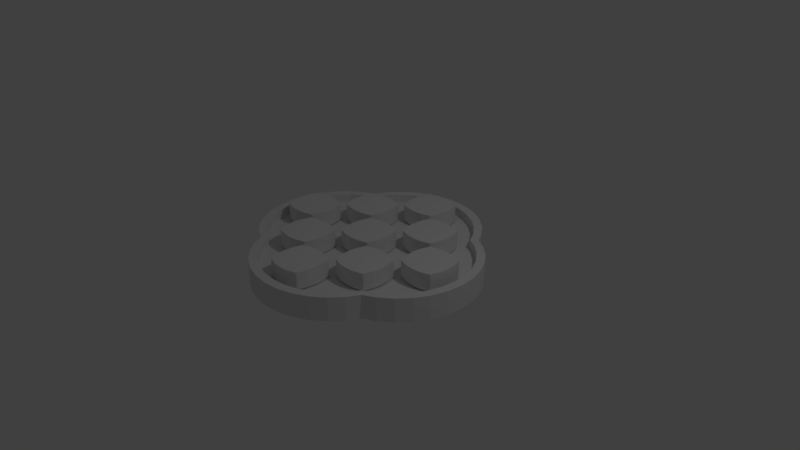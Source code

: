 # Source: Board.blend  (saved by Blender 2.79.0; exported with 4.5.12 LTS)
import bpy
from mathutils import Matrix  # noqa: F401  (used for matrix-valued properties, if any)

bpy.ops.wm.read_factory_settings(use_empty=True)
scene = bpy.context.scene
scene.name = 'Scene'

# ---- collections
col_collection_1 = bpy.data.collections.new('Collection 1'); scene.collection.children.link(col_collection_1)

# ---- world
world_world = bpy.data.worlds.new('World'); scene.world = world_world
world_world.color = (0.05088, 0.05088, 0.05088)
world_world.use_sun_shadow = False
world_world.sun_shadow_jitter_overblur = 0.0
world_world.cycles.sampling_method = 'MANUAL'

# ---- cameras
cam_camera = bpy.data.cameras.new('Camera')
cam_camera.clip_end = 100.0
cam_camera.lens = 35.0
cam_camera.sensor_width = 32.0
cam_camera.sensor_height = 18.0
cam_camera.ortho_scale = 7.314
cam_camera.dof.focus_distance = 0.0
cam_camera.dof.aperture_fstop = 128.0

# ---- lights
light_lamp = bpy.data.lights.new('Lamp', 'POINT')
light_lamp.transmission_factor = 0.0
light_lamp.cutoff_distance = 30.0
light_lamp.energy = 100.0
light_lamp.shadow_buffer_clip_start = 1.001
light_lamp.shadow_soft_size = 0.1
light_lamp.shadow_maximum_resolution = 0.006
light_lamp.use_absolute_resolution = True

# ---- meshes
me_cylinder_014 = bpy.data.meshes.new('Cylinder.014')
me_cylinder_014.from_pydata([(0.3827, -0.4239, -0.9711), (0.3827, -0.4239, 0.9711), (0.1951, -0.4808, -0.9711), (0.1951, -0.4808, 0.9711), (-3.427e-07, -0.5, -0.9711), (-3.427e-07, -0.5, 0.9711), (-0.1951, -0.4808, -0.9711), (-0.1951, -0.4808, 0.9711), (-0.3827, -0.4239, -0.9711), (-0.3827, -0.4239, 0.9711), (0.3827, 0.4239, -0.9711), (0.1951, 0.4808, -0.9711), (-0.3827, 0.4239, -0.9711), (-7.644e-08, 0.5, -0.9711), (-0.3827, 0.4239, 0.9711), (2.216e-07, 0.5, 0.9711), (-0.1951, 0.4808, 0.9711), (0.3827, 0.4239, 0.9711), (0.1951, 0.4808, 0.9711), (-0.1951, 0.4808, -0.9711), (0.4808, -0.1951, 0.9711), (0.4808, -0.1951, -0.9711), (0.4095, -0.4095, 0.9711), (0.4239, -0.3827, 0.9711), (0.4239, -0.3827, -0.9711), (0.4095, -0.4095, -0.9711), (-0.4808, -0.1951, 0.9711), (-0.4808, -0.1951, -0.9711), (-0.5, 4.837e-07, 0.9711), (-0.5, 4.837e-07, -0.9711), (-0.4808, 0.1951, 0.9711), (-0.4808, 0.1951, -0.9711), (-0.4239, -0.3827, 0.9711), (-0.4239, -0.3827, -0.9711), (0.5, -3.533e-07, 0.9711), (0.5, -7.4e-08, -0.9711), (-0.4095, 0.4095, 0.9711), (-0.4095, -0.4095, 0.9711), (-0.4095, -0.4095, -0.9711), (-0.4239, 0.3827, 0.9711), (-0.4239, 0.3827, -0.9711), (-0.4095, 0.4095, -0.9711), (0.4239, 0.3827, 0.9711), (0.4239, 0.3827, -0.9711), (0.4808, 0.1951, 0.9711), (0.4808, 0.1951, -0.971), (0.4095, 0.4095, -0.9711), (0.4095, 0.4095, 0.9711)], [], [(0, 1, 3, 2), (2, 3, 5, 4), (4, 5, 7, 6), (6, 7, 9, 8), (8, 9, 37, 38), (19, 12, 14, 16), (11, 13, 15, 18), (13, 19, 16, 15), (10, 11, 18, 17), (12, 41, 36, 14), (40, 31, 30, 39), (33, 38, 37, 32), (31, 29, 28, 30), (39, 36, 41, 40), (27, 33, 32, 26), (25, 22, 1, 0), (43, 46, 47, 42), (23, 22, 25, 24), (45, 43, 42, 44), (24, 21, 20, 23), (22, 23, 20, 34, 44, 42, 47, 17, 18, 15, 16, 14, 36, 39, 30, 28, 26, 32, 37, 9, 7, 5, 3, 1), (38, 33, 27, 29, 31, 40, 41, 12, 19, 13, 11, 10, 46, 43, 45, 35, 21, 24, 25, 0, 2, 4, 6, 8), (21, 35, 34, 20), (35, 45, 44, 34), (47, 46, 10, 17), (29, 27, 26, 28)])
me_cylinder_014.use_remesh_preserve_volume = False
me_cylinder_014.use_remesh_preserve_attributes = False
me_cylinder_014.use_mirror_vertex_groups = False
me_cylinder_014.update()
me_cylinder_013 = bpy.data.meshes.new('Cylinder.013')
me_cylinder_013.from_pydata([(0.3827, -0.4239, -0.9711), (0.3827, -0.4239, 0.9711), (0.1951, -0.4808, -0.9711), (0.1951, -0.4808, 0.9711), (-3.427e-07, -0.5, -0.9711), (-3.427e-07, -0.5, 0.9711), (-0.1951, -0.4808, -0.9711), (-0.1951, -0.4808, 0.9711), (-0.3827, -0.4239, -0.9711), (-0.3827, -0.4239, 0.9711), (0.3827, 0.4239, -0.9711), (0.1951, 0.4808, -0.9711), (-0.3827, 0.4239, -0.9711), (-7.644e-08, 0.5, -0.9711), (-0.3827, 0.4239, 0.9711), (2.216e-07, 0.5, 0.9711), (-0.1951, 0.4808, 0.9711), (0.3827, 0.4239, 0.9711), (0.1951, 0.4808, 0.9711), (-0.1951, 0.4808, -0.9711), (0.4808, -0.1951, 0.9711), (0.4808, -0.1951, -0.9711), (0.4095, -0.4095, 0.9711), (0.4239, -0.3827, 0.9711), (0.4239, -0.3827, -0.9711), (0.4095, -0.4095, -0.9711), (-0.4808, -0.1951, 0.9711), (-0.4808, -0.1951, -0.9711), (-0.5, 4.837e-07, 0.9711), (-0.5, 4.837e-07, -0.9711), (-0.4808, 0.1951, 0.9711), (-0.4808, 0.1951, -0.9711), (-0.4239, -0.3827, 0.9711), (-0.4239, -0.3827, -0.9711), (0.5, -3.533e-07, 0.9711), (0.5, -7.4e-08, -0.9711), (-0.4095, 0.4095, 0.9711), (-0.4095, -0.4095, 0.9711), (-0.4095, -0.4095, -0.9711), (-0.4239, 0.3827, 0.9711), (-0.4239, 0.3827, -0.9711), (-0.4095, 0.4095, -0.9711), (0.4239, 0.3827, 0.9711), (0.4239, 0.3827, -0.9711), (0.4808, 0.1951, 0.9711), (0.4808, 0.1951, -0.971), (0.4095, 0.4095, -0.9711), (0.4095, 0.4095, 0.9711)], [], [(0, 1, 3, 2), (2, 3, 5, 4), (4, 5, 7, 6), (6, 7, 9, 8), (8, 9, 37, 38), (19, 12, 14, 16), (11, 13, 15, 18), (13, 19, 16, 15), (10, 11, 18, 17), (12, 41, 36, 14), (40, 31, 30, 39), (33, 38, 37, 32), (31, 29, 28, 30), (39, 36, 41, 40), (27, 33, 32, 26), (25, 22, 1, 0), (43, 46, 47, 42), (23, 22, 25, 24), (45, 43, 42, 44), (24, 21, 20, 23), (22, 23, 20, 34, 44, 42, 47, 17, 18, 15, 16, 14, 36, 39, 30, 28, 26, 32, 37, 9, 7, 5, 3, 1), (38, 33, 27, 29, 31, 40, 41, 12, 19, 13, 11, 10, 46, 43, 45, 35, 21, 24, 25, 0, 2, 4, 6, 8), (21, 35, 34, 20), (35, 45, 44, 34), (47, 46, 10, 17), (29, 27, 26, 28)])
me_cylinder_013.use_remesh_preserve_volume = False
me_cylinder_013.use_remesh_preserve_attributes = False
me_cylinder_013.use_mirror_vertex_groups = False
me_cylinder_013.update()
me_cylinder_012 = bpy.data.meshes.new('Cylinder.012')
me_cylinder_012.from_pydata([(0.3827, -0.4239, -0.9711), (0.3827, -0.4239, 0.9711), (0.1951, -0.4808, -0.9711), (0.1951, -0.4808, 0.9711), (-3.427e-07, -0.5, -0.9711), (-3.427e-07, -0.5, 0.9711), (-0.1951, -0.4808, -0.9711), (-0.1951, -0.4808, 0.9711), (-0.3827, -0.4239, -0.9711), (-0.3827, -0.4239, 0.9711), (0.3827, 0.4239, -0.9711), (0.1951, 0.4808, -0.9711), (-0.3827, 0.4239, -0.9711), (-7.644e-08, 0.5, -0.9711), (-0.3827, 0.4239, 0.9711), (2.216e-07, 0.5, 0.9711), (-0.1951, 0.4808, 0.9711), (0.3827, 0.4239, 0.9711), (0.1951, 0.4808, 0.9711), (-0.1951, 0.4808, -0.9711), (0.4808, -0.1951, 0.9711), (0.4808, -0.1951, -0.9711), (0.4095, -0.4095, 0.9711), (0.4239, -0.3827, 0.9711), (0.4239, -0.3827, -0.9711), (0.4095, -0.4095, -0.9711), (-0.4808, -0.1951, 0.9711), (-0.4808, -0.1951, -0.9711), (-0.5, 4.837e-07, 0.9711), (-0.5, 4.837e-07, -0.9711), (-0.4808, 0.1951, 0.9711), (-0.4808, 0.1951, -0.9711), (-0.4239, -0.3827, 0.9711), (-0.4239, -0.3827, -0.9711), (0.5, -3.533e-07, 0.9711), (0.5, -7.4e-08, -0.9711), (-0.4095, 0.4095, 0.9711), (-0.4095, -0.4095, 0.9711), (-0.4095, -0.4095, -0.9711), (-0.4239, 0.3827, 0.9711), (-0.4239, 0.3827, -0.9711), (-0.4095, 0.4095, -0.9711), (0.4239, 0.3827, 0.9711), (0.4239, 0.3827, -0.9711), (0.4808, 0.1951, 0.9711), (0.4808, 0.1951, -0.971), (0.4095, 0.4095, -0.9711), (0.4095, 0.4095, 0.9711)], [], [(0, 1, 3, 2), (2, 3, 5, 4), (4, 5, 7, 6), (6, 7, 9, 8), (8, 9, 37, 38), (19, 12, 14, 16), (11, 13, 15, 18), (13, 19, 16, 15), (10, 11, 18, 17), (12, 41, 36, 14), (40, 31, 30, 39), (33, 38, 37, 32), (31, 29, 28, 30), (39, 36, 41, 40), (27, 33, 32, 26), (25, 22, 1, 0), (43, 46, 47, 42), (23, 22, 25, 24), (45, 43, 42, 44), (24, 21, 20, 23), (22, 23, 20, 34, 44, 42, 47, 17, 18, 15, 16, 14, 36, 39, 30, 28, 26, 32, 37, 9, 7, 5, 3, 1), (38, 33, 27, 29, 31, 40, 41, 12, 19, 13, 11, 10, 46, 43, 45, 35, 21, 24, 25, 0, 2, 4, 6, 8), (21, 35, 34, 20), (35, 45, 44, 34), (47, 46, 10, 17), (29, 27, 26, 28)])
me_cylinder_012.use_remesh_preserve_volume = False
me_cylinder_012.use_remesh_preserve_attributes = False
me_cylinder_012.use_mirror_vertex_groups = False
me_cylinder_012.update()
me_cylinder_011 = bpy.data.meshes.new('Cylinder.011')
me_cylinder_011.from_pydata([(0.3827, -0.4239, -0.9711), (0.3827, -0.4239, 0.9711), (0.1951, -0.4808, -0.9711), (0.1951, -0.4808, 0.9711), (-3.427e-07, -0.5, -0.9711), (-3.427e-07, -0.5, 0.9711), (-0.1951, -0.4808, -0.9711), (-0.1951, -0.4808, 0.9711), (-0.3827, -0.4239, -0.9711), (-0.3827, -0.4239, 0.9711), (0.3827, 0.4239, -0.9711), (0.1951, 0.4808, -0.9711), (-0.3827, 0.4239, -0.9711), (-7.644e-08, 0.5, -0.9711), (-0.3827, 0.4239, 0.9711), (2.216e-07, 0.5, 0.9711), (-0.1951, 0.4808, 0.9711), (0.3827, 0.4239, 0.9711), (0.1951, 0.4808, 0.9711), (-0.1951, 0.4808, -0.9711), (0.4808, -0.1951, 0.9711), (0.4808, -0.1951, -0.9711), (0.4095, -0.4095, 0.9711), (0.4239, -0.3827, 0.9711), (0.4239, -0.3827, -0.9711), (0.4095, -0.4095, -0.9711), (-0.4808, -0.1951, 0.9711), (-0.4808, -0.1951, -0.9711), (-0.5, 4.837e-07, 0.9711), (-0.5, 4.837e-07, -0.9711), (-0.4808, 0.1951, 0.9711), (-0.4808, 0.1951, -0.9711), (-0.4239, -0.3827, 0.9711), (-0.4239, -0.3827, -0.9711), (0.5, -3.533e-07, 0.9711), (0.5, -7.4e-08, -0.9711), (-0.4095, 0.4095, 0.9711), (-0.4095, -0.4095, 0.9711), (-0.4095, -0.4095, -0.9711), (-0.4239, 0.3827, 0.9711), (-0.4239, 0.3827, -0.9711), (-0.4095, 0.4095, -0.9711), (0.4239, 0.3827, 0.9711), (0.4239, 0.3827, -0.9711), (0.4808, 0.1951, 0.9711), (0.4808, 0.1951, -0.971), (0.4095, 0.4095, -0.9711), (0.4095, 0.4095, 0.9711)], [], [(0, 1, 3, 2), (2, 3, 5, 4), (4, 5, 7, 6), (6, 7, 9, 8), (8, 9, 37, 38), (19, 12, 14, 16), (11, 13, 15, 18), (13, 19, 16, 15), (10, 11, 18, 17), (12, 41, 36, 14), (40, 31, 30, 39), (33, 38, 37, 32), (31, 29, 28, 30), (39, 36, 41, 40), (27, 33, 32, 26), (25, 22, 1, 0), (43, 46, 47, 42), (23, 22, 25, 24), (45, 43, 42, 44), (24, 21, 20, 23), (22, 23, 20, 34, 44, 42, 47, 17, 18, 15, 16, 14, 36, 39, 30, 28, 26, 32, 37, 9, 7, 5, 3, 1), (38, 33, 27, 29, 31, 40, 41, 12, 19, 13, 11, 10, 46, 43, 45, 35, 21, 24, 25, 0, 2, 4, 6, 8), (21, 35, 34, 20), (35, 45, 44, 34), (47, 46, 10, 17), (29, 27, 26, 28)])
me_cylinder_011.use_remesh_preserve_volume = False
me_cylinder_011.use_remesh_preserve_attributes = False
me_cylinder_011.use_mirror_vertex_groups = False
me_cylinder_011.update()
me_cylinder_010 = bpy.data.meshes.new('Cylinder.010')
me_cylinder_010.from_pydata([(0.3827, -0.4239, -0.9711), (0.3827, -0.4239, 0.9711), (0.1951, -0.4808, -0.9711), (0.1951, -0.4808, 0.9711), (-3.427e-07, -0.5, -0.9711), (-3.427e-07, -0.5, 0.9711), (-0.1951, -0.4808, -0.9711), (-0.1951, -0.4808, 0.9711), (-0.3827, -0.4239, -0.9711), (-0.3827, -0.4239, 0.9711), (0.3827, 0.4239, -0.9711), (0.1951, 0.4808, -0.9711), (-0.3827, 0.4239, -0.9711), (-7.644e-08, 0.5, -0.9711), (-0.3827, 0.4239, 0.9711), (2.216e-07, 0.5, 0.9711), (-0.1951, 0.4808, 0.9711), (0.3827, 0.4239, 0.9711), (0.1951, 0.4808, 0.9711), (-0.1951, 0.4808, -0.9711), (0.4808, -0.1951, 0.9711), (0.4808, -0.1951, -0.9711), (0.4095, -0.4095, 0.9711), (0.4239, -0.3827, 0.9711), (0.4239, -0.3827, -0.9711), (0.4095, -0.4095, -0.9711), (-0.4808, -0.1951, 0.9711), (-0.4808, -0.1951, -0.9711), (-0.5, 4.837e-07, 0.9711), (-0.5, 4.837e-07, -0.9711), (-0.4808, 0.1951, 0.9711), (-0.4808, 0.1951, -0.9711), (-0.4239, -0.3827, 0.9711), (-0.4239, -0.3827, -0.9711), (0.5, -3.533e-07, 0.9711), (0.5, -7.4e-08, -0.9711), (-0.4095, 0.4095, 0.9711), (-0.4095, -0.4095, 0.9711), (-0.4095, -0.4095, -0.9711), (-0.4239, 0.3827, 0.9711), (-0.4239, 0.3827, -0.9711), (-0.4095, 0.4095, -0.9711), (0.4239, 0.3827, 0.9711), (0.4239, 0.3827, -0.9711), (0.4808, 0.1951, 0.9711), (0.4808, 0.1951, -0.971), (0.4095, 0.4095, -0.9711), (0.4095, 0.4095, 0.9711)], [], [(0, 1, 3, 2), (2, 3, 5, 4), (4, 5, 7, 6), (6, 7, 9, 8), (8, 9, 37, 38), (19, 12, 14, 16), (11, 13, 15, 18), (13, 19, 16, 15), (10, 11, 18, 17), (12, 41, 36, 14), (40, 31, 30, 39), (33, 38, 37, 32), (31, 29, 28, 30), (39, 36, 41, 40), (27, 33, 32, 26), (25, 22, 1, 0), (43, 46, 47, 42), (23, 22, 25, 24), (45, 43, 42, 44), (24, 21, 20, 23), (22, 23, 20, 34, 44, 42, 47, 17, 18, 15, 16, 14, 36, 39, 30, 28, 26, 32, 37, 9, 7, 5, 3, 1), (38, 33, 27, 29, 31, 40, 41, 12, 19, 13, 11, 10, 46, 43, 45, 35, 21, 24, 25, 0, 2, 4, 6, 8), (21, 35, 34, 20), (35, 45, 44, 34), (47, 46, 10, 17), (29, 27, 26, 28)])
me_cylinder_010.use_remesh_preserve_volume = False
me_cylinder_010.use_remesh_preserve_attributes = False
me_cylinder_010.use_mirror_vertex_groups = False
me_cylinder_010.update()
me_cylinder_009 = bpy.data.meshes.new('Cylinder.009')
me_cylinder_009.from_pydata([(0.3827, -0.4239, -0.9711), (0.3827, -0.4239, 0.9711), (0.1951, -0.4808, -0.9711), (0.1951, -0.4808, 0.9711), (-3.427e-07, -0.5, -0.9711), (-3.427e-07, -0.5, 0.9711), (-0.1951, -0.4808, -0.9711), (-0.1951, -0.4808, 0.9711), (-0.3827, -0.4239, -0.9711), (-0.3827, -0.4239, 0.9711), (0.3827, 0.4239, -0.9711), (0.1951, 0.4808, -0.9711), (-0.3827, 0.4239, -0.9711), (-7.644e-08, 0.5, -0.9711), (-0.3827, 0.4239, 0.9711), (2.216e-07, 0.5, 0.9711), (-0.1951, 0.4808, 0.9711), (0.3827, 0.4239, 0.9711), (0.1951, 0.4808, 0.9711), (-0.1951, 0.4808, -0.9711), (0.4808, -0.1951, 0.9711), (0.4808, -0.1951, -0.9711), (0.4095, -0.4095, 0.9711), (0.4239, -0.3827, 0.9711), (0.4239, -0.3827, -0.9711), (0.4095, -0.4095, -0.9711), (-0.4808, -0.1951, 0.9711), (-0.4808, -0.1951, -0.9711), (-0.5, 4.837e-07, 0.9711), (-0.5, 4.837e-07, -0.9711), (-0.4808, 0.1951, 0.9711), (-0.4808, 0.1951, -0.9711), (-0.4239, -0.3827, 0.9711), (-0.4239, -0.3827, -0.9711), (0.5, -3.533e-07, 0.9711), (0.5, -7.4e-08, -0.9711), (-0.4095, 0.4095, 0.9711), (-0.4095, -0.4095, 0.9711), (-0.4095, -0.4095, -0.9711), (-0.4239, 0.3827, 0.9711), (-0.4239, 0.3827, -0.9711), (-0.4095, 0.4095, -0.9711), (0.4239, 0.3827, 0.9711), (0.4239, 0.3827, -0.9711), (0.4808, 0.1951, 0.9711), (0.4808, 0.1951, -0.971), (0.4095, 0.4095, -0.9711), (0.4095, 0.4095, 0.9711)], [], [(0, 1, 3, 2), (2, 3, 5, 4), (4, 5, 7, 6), (6, 7, 9, 8), (8, 9, 37, 38), (19, 12, 14, 16), (11, 13, 15, 18), (13, 19, 16, 15), (10, 11, 18, 17), (12, 41, 36, 14), (40, 31, 30, 39), (33, 38, 37, 32), (31, 29, 28, 30), (39, 36, 41, 40), (27, 33, 32, 26), (25, 22, 1, 0), (43, 46, 47, 42), (23, 22, 25, 24), (45, 43, 42, 44), (24, 21, 20, 23), (22, 23, 20, 34, 44, 42, 47, 17, 18, 15, 16, 14, 36, 39, 30, 28, 26, 32, 37, 9, 7, 5, 3, 1), (38, 33, 27, 29, 31, 40, 41, 12, 19, 13, 11, 10, 46, 43, 45, 35, 21, 24, 25, 0, 2, 4, 6, 8), (21, 35, 34, 20), (35, 45, 44, 34), (47, 46, 10, 17), (29, 27, 26, 28)])
me_cylinder_009.use_remesh_preserve_volume = False
me_cylinder_009.use_remesh_preserve_attributes = False
me_cylinder_009.use_mirror_vertex_groups = False
me_cylinder_009.update()
me_cylinder_008 = bpy.data.meshes.new('Cylinder.008')
me_cylinder_008.from_pydata([(0.3827, -0.4239, -0.9711), (0.3827, -0.4239, 0.9711), (0.1951, -0.4808, -0.9711), (0.1951, -0.4808, 0.9711), (-3.427e-07, -0.5, -0.9711), (-3.427e-07, -0.5, 0.9711), (-0.1951, -0.4808, -0.9711), (-0.1951, -0.4808, 0.9711), (-0.3827, -0.4239, -0.9711), (-0.3827, -0.4239, 0.9711), (0.3827, 0.4239, -0.9711), (0.1951, 0.4808, -0.9711), (-0.3827, 0.4239, -0.9711), (-7.644e-08, 0.5, -0.9711), (-0.3827, 0.4239, 0.9711), (2.216e-07, 0.5, 0.9711), (-0.1951, 0.4808, 0.9711), (0.3827, 0.4239, 0.9711), (0.1951, 0.4808, 0.9711), (-0.1951, 0.4808, -0.9711), (0.4808, -0.1951, 0.9711), (0.4808, -0.1951, -0.9711), (0.4095, -0.4095, 0.9711), (0.4239, -0.3827, 0.9711), (0.4239, -0.3827, -0.9711), (0.4095, -0.4095, -0.9711), (-0.4808, -0.1951, 0.9711), (-0.4808, -0.1951, -0.9711), (-0.5, 4.837e-07, 0.9711), (-0.5, 4.837e-07, -0.9711), (-0.4808, 0.1951, 0.9711), (-0.4808, 0.1951, -0.9711), (-0.4239, -0.3827, 0.9711), (-0.4239, -0.3827, -0.9711), (0.5, -3.533e-07, 0.9711), (0.5, -7.4e-08, -0.9711), (-0.4095, 0.4095, 0.9711), (-0.4095, -0.4095, 0.9711), (-0.4095, -0.4095, -0.9711), (-0.4239, 0.3827, 0.9711), (-0.4239, 0.3827, -0.9711), (-0.4095, 0.4095, -0.9711), (0.4239, 0.3827, 0.9711), (0.4239, 0.3827, -0.9711), (0.4808, 0.1951, 0.9711), (0.4808, 0.1951, -0.971), (0.4095, 0.4095, -0.9711), (0.4095, 0.4095, 0.9711)], [], [(0, 1, 3, 2), (2, 3, 5, 4), (4, 5, 7, 6), (6, 7, 9, 8), (8, 9, 37, 38), (19, 12, 14, 16), (11, 13, 15, 18), (13, 19, 16, 15), (10, 11, 18, 17), (12, 41, 36, 14), (40, 31, 30, 39), (33, 38, 37, 32), (31, 29, 28, 30), (39, 36, 41, 40), (27, 33, 32, 26), (25, 22, 1, 0), (43, 46, 47, 42), (23, 22, 25, 24), (45, 43, 42, 44), (24, 21, 20, 23), (22, 23, 20, 34, 44, 42, 47, 17, 18, 15, 16, 14, 36, 39, 30, 28, 26, 32, 37, 9, 7, 5, 3, 1), (38, 33, 27, 29, 31, 40, 41, 12, 19, 13, 11, 10, 46, 43, 45, 35, 21, 24, 25, 0, 2, 4, 6, 8), (21, 35, 34, 20), (35, 45, 44, 34), (47, 46, 10, 17), (29, 27, 26, 28)])
me_cylinder_008.use_remesh_preserve_volume = False
me_cylinder_008.use_remesh_preserve_attributes = False
me_cylinder_008.use_mirror_vertex_groups = False
me_cylinder_008.update()
me_cylinder_007 = bpy.data.meshes.new('Cylinder.007')
me_cylinder_007.from_pydata([(0.3827, -0.4239, -0.9711), (0.3827, -0.4239, 0.9711), (0.1951, -0.4808, -0.9711), (0.1951, -0.4808, 0.9711), (-3.427e-07, -0.5, -0.9711), (-3.427e-07, -0.5, 0.9711), (-0.1951, -0.4808, -0.9711), (-0.1951, -0.4808, 0.9711), (-0.3827, -0.4239, -0.9711), (-0.3827, -0.4239, 0.9711), (0.3827, 0.4239, -0.9711), (0.1951, 0.4808, -0.9711), (-0.3827, 0.4239, -0.9711), (-7.644e-08, 0.5, -0.9711), (-0.3827, 0.4239, 0.9711), (2.216e-07, 0.5, 0.9711), (-0.1951, 0.4808, 0.9711), (0.3827, 0.4239, 0.9711), (0.1951, 0.4808, 0.9711), (-0.1951, 0.4808, -0.9711), (0.4808, -0.1951, 0.9711), (0.4808, -0.1951, -0.9711), (0.4095, -0.4095, 0.9711), (0.4239, -0.3827, 0.9711), (0.4239, -0.3827, -0.9711), (0.4095, -0.4095, -0.9711), (-0.4808, -0.1951, 0.9711), (-0.4808, -0.1951, -0.9711), (-0.5, 4.837e-07, 0.9711), (-0.5, 4.837e-07, -0.9711), (-0.4808, 0.1951, 0.9711), (-0.4808, 0.1951, -0.9711), (-0.4239, -0.3827, 0.9711), (-0.4239, -0.3827, -0.9711), (0.5, -3.533e-07, 0.9711), (0.5, -7.4e-08, -0.9711), (-0.4095, 0.4095, 0.9711), (-0.4095, -0.4095, 0.9711), (-0.4095, -0.4095, -0.9711), (-0.4239, 0.3827, 0.9711), (-0.4239, 0.3827, -0.9711), (-0.4095, 0.4095, -0.9711), (0.4239, 0.3827, 0.9711), (0.4239, 0.3827, -0.9711), (0.4808, 0.1951, 0.9711), (0.4808, 0.1951, -0.971), (0.4095, 0.4095, -0.9711), (0.4095, 0.4095, 0.9711)], [], [(0, 1, 3, 2), (2, 3, 5, 4), (4, 5, 7, 6), (6, 7, 9, 8), (8, 9, 37, 38), (19, 12, 14, 16), (11, 13, 15, 18), (13, 19, 16, 15), (10, 11, 18, 17), (12, 41, 36, 14), (40, 31, 30, 39), (33, 38, 37, 32), (31, 29, 28, 30), (39, 36, 41, 40), (27, 33, 32, 26), (25, 22, 1, 0), (43, 46, 47, 42), (23, 22, 25, 24), (45, 43, 42, 44), (24, 21, 20, 23), (22, 23, 20, 34, 44, 42, 47, 17, 18, 15, 16, 14, 36, 39, 30, 28, 26, 32, 37, 9, 7, 5, 3, 1), (38, 33, 27, 29, 31, 40, 41, 12, 19, 13, 11, 10, 46, 43, 45, 35, 21, 24, 25, 0, 2, 4, 6, 8), (21, 35, 34, 20), (35, 45, 44, 34), (47, 46, 10, 17), (29, 27, 26, 28)])
me_cylinder_007.use_remesh_preserve_volume = False
me_cylinder_007.use_remesh_preserve_attributes = False
me_cylinder_007.use_mirror_vertex_groups = False
me_cylinder_007.update()
me_cylinder_002 = bpy.data.meshes.new('Cylinder.002')
me_cylinder_002.from_pydata([(-1.056, -0.8315, -1.0), (-1.056, -0.8315, 1.0), (-1.207, -0.7071, -1.0), (-1.207, -0.7071, 1.0), (-1.331, -0.5556, -1.0), (-1.331, -0.5556, 1.0), (-1.424, -0.3827, -1.0), (-1.424, -0.3827, 1.0), (-1.481, -0.1951, -1.0), (-1.481, -0.1951, 1.0), (-1.5, 4.849e-07, -1.0), (-1.5, 4.849e-07, 1.0), (-1.481, 0.1951, -1.0), (-1.481, 0.1951, 1.0), (-1.424, 0.3827, -1.0), (-1.424, 0.3827, 1.0), (-1.331, 0.5556, -1.0), (-1.331, 0.5556, 1.0), (-1.207, 0.7071, -1.0), (-1.207, 0.7071, 1.0), (-1.056, 0.8315, -1.0), (-1.056, 0.8315, 1.0), (1.5, 2.79e-08, -1.0), (1.5, 2.79e-08, 1.0), (1.481, -0.1951, -1.0), (1.481, -0.1951, 1.0), (1.424, -0.3827, -1.0), (1.424, -0.3827, 1.0), (1.331, -0.5556, -1.0), (1.331, -0.5556, 1.0), (1.207, -0.7071, -1.0), (1.207, -0.7071, 1.0), (1.056, -0.8315, -1.0), (1.056, -0.8315, 1.0), (1.056, 0.8315, -1.0), (1.056, 0.8315, 1.0), (1.207, 0.7071, -1.0), (1.207, 0.7071, 1.0), (1.331, 0.5556, -1.0), (1.331, 0.5556, 1.0), (1.424, 0.3827, -1.0), (1.424, 0.3827, 1.0), (1.481, 0.1951, -1.0), (1.481, 0.1951, 1.0), (4.768e-07, 0.8426, -1.013), (4.768e-07, 0.8426, 1.013), (0.8315, -1.056, -1.0), (0.8315, -1.056, 1.0), (0.7071, -1.207, -1.0), (0.7071, -1.207, 1.0), (0.5556, -1.331, -1.0), (0.5556, -1.331, 1.0), (0.3827, -1.424, -1.0), (0.3827, -1.424, 1.0), (0.1951, -1.481, -1.0), (0.1951, -1.481, 1.0), (-4.193e-07, -1.5, -1.0), (-4.193e-07, -1.5, 1.0), (-0.1951, -1.481, -1.0), (-0.1951, -1.481, 1.0), (-0.3827, -1.424, -1.0), (-0.3827, -1.424, 1.0), (-0.5556, -1.331, -1.0), (-0.5556, -1.331, 1.0), (-0.7071, -1.207, -1.0), (-0.7071, -1.207, 1.0), (-0.8315, -1.056, -1.0), (-0.8315, -1.056, 1.0), (-9.347e-08, 1.5, -1.0), (-9.347e-08, 1.5, 1.0), (0.1951, 1.481, -1.0), (0.1951, 1.481, 1.0), (0.3827, 1.424, -1.0), (0.3827, 1.424, 1.0), (0.5556, 1.331, -1.0), (0.5556, 1.331, 1.0), (0.7071, 1.207, -1.0), (0.7071, 1.207, 1.0), (0.8315, 1.056, -1.0), (0.8315, 1.056, 1.0), (-0.8315, 1.056, -1.0), (-0.8315, 1.056, 1.0), (-0.7071, 1.207, -1.0), (-0.7071, 1.207, 1.0), (-0.5556, 1.331, -1.0), (-0.5556, 1.331, 1.0), (-0.3827, 1.424, -1.0), (-0.3827, 1.424, 1.0), (-0.1951, 1.481, -1.0), (-0.1951, 1.481, 1.0), (-0.8426, 4.172e-07, -1.013), (-0.8426, 4.172e-07, 1.013), (-0.9095, -0.9095, 1.0), (-0.9095, -0.9095, -1.0), (-0.9095, 0.9095, 1.0), (-0.9095, 0.9095, -1.0), (0.9095, -0.9095, 1.0), (0.9095, -0.9095, -1.0), (4.768e-07, 0.8426, 1.008), (4.768e-07, 0.8426, -1.008), (-0.8426, 4.172e-07, -1.008), (-0.8426, 4.172e-07, 1.008), (0.9095, 0.9095, 1.0), (0.9095, 0.9095, -1.0)], [(98, 45), (101, 91), (44, 99), (90, 100)], [(0, 1, 3, 2), (2, 3, 5, 4), (4, 5, 7, 6), (6, 7, 9, 8), (8, 9, 11, 10), (10, 11, 13, 12), (12, 13, 15, 14), (14, 15, 17, 16), (16, 17, 19, 18), (18, 19, 21, 20), (20, 21, 94, 95), (22, 23, 25, 24), (24, 25, 27, 26), (26, 27, 29, 28), (28, 29, 31, 30), (30, 31, 33, 32), (32, 33, 96, 97), (34, 35, 37, 36), (36, 37, 39, 38), (38, 39, 41, 40), (40, 41, 43, 42), (42, 43, 23, 22), (46, 47, 49, 48), (48, 49, 51, 50), (50, 51, 53, 52), (52, 53, 55, 54), (54, 55, 57, 56), (56, 57, 59, 58), (58, 59, 61, 60), (60, 61, 63, 62), (62, 63, 65, 64), (64, 65, 67, 66), (66, 67, 92, 93), (68, 69, 71, 70), (70, 71, 73, 72), (72, 73, 75, 74), (74, 75, 77, 76), (76, 77, 79, 78), (78, 79, 102, 103), (80, 81, 83, 82), (82, 83, 85, 84), (84, 85, 87, 86), (86, 87, 89, 88), (88, 89, 69, 68), (95, 94, 81, 80), (97, 96, 47, 46), (103, 102, 35, 34), (3, 1, 92, 67, 65, 63, 61, 59, 57, 55, 53, 51, 49, 47, 96, 33, 31, 29, 27, 25, 23, 43, 41, 39, 37, 35, 102, 79, 77, 75, 73, 71, 69, 89, 87, 85, 83, 81, 94, 21, 19, 17, 15, 13, 11, 9, 7, 5), (93, 0, 2, 4, 6, 8, 10, 12, 14, 16, 18, 20, 95, 80, 82, 84, 86, 88, 68, 70, 72, 74, 76, 78, 103, 34, 36, 38, 40, 42, 22, 24, 26, 28, 30, 32, 97, 46, 48, 50, 52, 54, 56, 58, 60, 62, 64, 66), (93, 92, 1, 0)])
me_cylinder_002.use_remesh_preserve_volume = False
me_cylinder_002.use_remesh_preserve_attributes = False
me_cylinder_002.use_mirror_vertex_groups = False
me_cylinder_002.update()
me_cylinder_015 = bpy.data.meshes.new('Cylinder.015')
me_cylinder_015.from_pydata([(4.418e-07, 0.7807, -1.423), (4.418e-07, 0.7807, 1.423), (-0.7807, 3.866e-07, -1.423), (-0.7807, 3.866e-07, 1.423), (4.418e-07, 0.7807, 1.415), (4.418e-07, 0.7807, -1.415), (-0.7807, 3.866e-07, -1.415), (-0.7807, 3.866e-07, 1.415), (-1.056, -0.8315, -1.0), (-1.056, -0.8315, 1.493), (-1.207, -0.7071, -1.0), (-1.207, -0.7071, 1.493), (-1.331, -0.5556, -1.0), (-1.331, -0.5556, 1.493), (-1.424, -0.3827, -1.0), (-1.424, -0.3827, 1.493), (-1.481, -0.1951, -1.0), (-1.481, -0.1951, 1.493), (-1.5, 4.849e-07, -1.0), (-1.5, 4.849e-07, 1.493), (-1.481, 0.1951, -1.0), (-1.481, 0.1951, 1.493), (-1.424, 0.3827, -1.0), (-1.424, 0.3827, 1.493), (-1.331, 0.5556, -1.0), (-1.331, 0.5556, 1.493), (-1.207, 0.7071, -1.0), (-1.207, 0.7071, 1.493), (-1.056, 0.8315, -1.0), (-1.056, 0.8315, 1.493), (1.5, 2.79e-08, -1.0), (1.5, 2.79e-08, 1.493), (1.481, -0.1951, -1.0), (1.481, -0.1951, 1.493), (1.424, -0.3827, -1.0), (1.424, -0.3827, 1.493), (1.331, -0.5556, -1.0), (1.331, -0.5556, 1.493), (1.207, -0.7071, -1.0), (1.207, -0.7071, 1.493), (1.056, -0.8315, -1.0), (1.056, -0.8315, 1.493), (1.056, 0.8315, -1.0), (1.056, 0.8315, 1.493), (1.207, 0.7071, -1.0), (1.207, 0.7071, 1.493), (1.331, 0.5556, -1.0), (1.331, 0.5556, 1.493), (1.424, 0.3827, -1.0), (1.424, 0.3827, 1.493), (1.481, 0.1951, -1.0), (1.481, 0.1951, 1.493), (4.768e-07, 0.8426, -1.013), (4.768e-07, 0.8426, 1.013), (0.8315, -1.056, -1.0), (0.8315, -1.056, 1.493), (0.7071, -1.207, -1.0), (0.7071, -1.207, 1.493), (0.5556, -1.331, -1.0), (0.5556, -1.331, 1.493), (0.3827, -1.424, -1.0), (0.3827, -1.424, 1.493), (0.1951, -1.481, -1.0), (0.1951, -1.481, 1.493), (-4.193e-07, -1.5, -1.0), (-4.193e-07, -1.5, 1.493), (-0.1951, -1.481, -1.0), (-0.1951, -1.481, 1.493), (-0.3827, -1.424, -1.0), (-0.3827, -1.424, 1.493), (-0.5556, -1.331, -1.0), (-0.5556, -1.331, 1.493), (-0.7071, -1.207, -1.0), (-0.7071, -1.207, 1.493), (-0.8315, -1.056, -1.0), (-0.8315, -1.056, 1.493), (-9.347e-08, 1.5, -1.0), (-9.347e-08, 1.5, 1.493), (0.1951, 1.481, -1.0), (0.1951, 1.481, 1.493), (0.3827, 1.424, -1.0), (0.3827, 1.424, 1.493), (0.5556, 1.331, -1.0), (0.5556, 1.331, 1.493), (0.7071, 1.207, -1.0), (0.7071, 1.207, 1.493), (0.8315, 1.056, -1.0), (0.8315, 1.056, 1.493), (-0.8315, 1.056, -1.0), (-0.8315, 1.056, 1.493), (-0.7071, 1.207, -1.0), (-0.7071, 1.207, 1.493), (-0.5556, 1.331, -1.0), (-0.5556, 1.331, 1.493), (-0.3827, 1.424, -1.0), (-0.3827, 1.424, 1.493), (-0.1951, 1.481, -1.0), (-0.1951, 1.481, 1.493), (-0.8426, 4.172e-07, -1.013), (-0.8426, 4.172e-07, 1.013), (-0.9095, -0.9095, 1.493), (-0.9095, -0.9095, -1.0), (-0.9095, 0.9095, 1.493), (-0.9095, 0.9095, -1.0), (0.9095, -0.9095, 1.493), (0.9095, -0.9095, -1.0), (4.768e-07, 0.8426, 1.008), (4.768e-07, 0.8426, -1.008), (-0.8426, 4.172e-07, -1.008), (-0.8426, 4.172e-07, 1.008), (0.9095, 0.9095, 1.493), (0.9095, 0.9095, -1.0), (-1.372, 0.1808, 1.493), (-1.372, 0.1808, -1.0), (-1.39, 4.493e-07, 1.493), (-1.39, 4.493e-07, -1.0), (0.9781, -0.7704, -1.0), (0.9781, -0.7704, 1.493), (1.118, -0.6552, 1.493), (1.118, -0.6552, -1.0), (-1.319, 0.3546, 1.493), (-1.319, 0.3546, -1.0), (1.234, -0.5148, 1.493), (1.234, -0.5148, -1.0), (-0.5148, -1.234, 1.493), (-0.5148, -1.234, -1.0), (-0.6552, -1.118, 1.493), (-0.6552, -1.118, -1.0), (0.5148, -1.234, 1.493), (0.5148, -1.234, -1.0), (0.3546, -1.319, 1.493), (0.3546, -1.319, -1.0), (-0.3546, -1.319, 1.493), (-0.3546, -1.319, -1.0), (0.1808, -1.372, 1.493), (0.1808, -1.372, -1.0), (1.372, -0.1808, -1.0), (1.372, -0.1808, 1.493), (-1.234, -0.5148, 1.493), (-1.234, -0.5148, -1.0), (1.319, -0.3546, 1.493), (1.319, -0.3546, -1.0), (-0.8428, 0.8428, 1.493), (-0.8428, 0.8428, -1.0), (1.39, 2.586e-08, -1.0), (1.39, 2.586e-08, 1.493), (0.8428, -0.8428, 1.493), (0.8428, -0.8428, -1.0), (1.319, 0.3546, -1.0), (1.319, 0.3546, 1.493), (1.234, 0.5148, 1.493), (1.234, 0.5148, -1.0), (0.9781, 0.7704, -1.0), (0.9781, 0.7704, 1.493), (1.118, 0.6552, 1.493), (1.118, 0.6552, -1.0), (-1.372, -0.1808, 1.493), (-1.372, -0.1808, -1.0), (-1.319, -0.3546, 1.493), (-1.319, -0.3546, -1.0), (-1.118, -0.6552, 1.493), (-1.118, -0.6552, -1.0), (-0.9781, -0.7704, 1.493), (-0.9781, -0.7704, -1.0), (-3.885e-07, -1.39, 1.493), (-3.885e-07, -1.39, -1.0), (-0.1808, -1.372, 1.493), (-0.1808, -1.372, -1.0), (-1.234, 0.5148, 1.493), (-1.234, 0.5148, -1.0), (-1.118, 0.6552, 1.493), (-1.118, 0.6552, -1.0), (-0.9781, 0.7704, 1.493), (-0.9781, 0.7704, -1.0), (0.6552, -1.118, 1.493), (0.6552, -1.118, -1.0), (0.7704, -0.9781, 1.493), (0.7704, -0.9781, -1.0), (1.372, 0.1808, -1.0), (1.372, 0.1808, 1.493), (0.1808, 1.372, 1.493), (0.1808, 1.372, -1.0), (-0.5148, 1.234, 1.493), (-0.5148, 1.234, -1.0), (-0.3546, 1.319, 1.493), (-0.3546, 1.319, -1.0), (-0.1808, 1.372, 1.493), (-0.1808, 1.372, -1.0), (-0.7704, 0.9781, 1.493), (-0.7704, 0.9781, -1.0), (-8.661e-08, 1.39, 1.493), (-8.661e-08, 1.39, -1.0), (-0.6552, 1.118, 1.493), (-0.6552, 1.118, -1.0), (-0.7704, -0.9781, 1.493), (-0.7704, -0.9781, -1.0), (0.8428, 0.8428, 1.493), (0.8428, 0.8428, -1.0), (-0.8428, -0.8428, 1.493), (-0.8428, -0.8428, -1.0), (0.7704, 0.9781, 1.493), (0.7704, 0.9781, -1.0), (0.6552, 1.118, 1.493), (0.6552, 1.118, -1.0), (0.3546, 1.319, 1.493), (0.3546, 1.319, -1.0), (0.5148, 1.234, 1.493), (0.5148, 1.234, -1.0)], [(4, 1), (7, 3), (0, 5), (2, 6), (106, 53), (109, 99), (52, 107), (98, 108)], [(8, 9, 11, 10), (10, 11, 13, 12), (12, 13, 15, 14), (14, 15, 17, 16), (16, 17, 19, 18), (18, 19, 21, 20), (20, 21, 23, 22), (22, 23, 25, 24), (24, 25, 27, 26), (26, 27, 29, 28), (28, 29, 102, 103), (30, 31, 33, 32), (32, 33, 35, 34), (34, 35, 37, 36), (36, 37, 39, 38), (38, 39, 41, 40), (40, 41, 104, 105), (42, 43, 45, 44), (44, 45, 47, 46), (46, 47, 49, 48), (48, 49, 51, 50), (50, 51, 31, 30), (54, 55, 57, 56), (56, 57, 59, 58), (58, 59, 61, 60), (60, 61, 63, 62), (62, 63, 65, 64), (64, 65, 67, 66), (66, 67, 69, 68), (68, 69, 71, 70), (70, 71, 73, 72), (72, 73, 75, 74), (74, 75, 100, 101), (76, 77, 79, 78), (78, 79, 81, 80), (80, 81, 83, 82), (82, 83, 85, 84), (84, 85, 87, 86), (86, 87, 110, 111), (88, 89, 91, 90), (90, 91, 93, 92), (92, 93, 95, 94), (94, 95, 97, 96), (96, 97, 77, 76), (103, 102, 89, 88), (105, 104, 55, 54), (111, 110, 43, 42), (11, 9, 100, 75, 73, 71, 69, 67, 65, 63, 61, 59, 57, 55, 104, 41, 39, 37, 35, 33, 31, 145, 137, 140, 122, 118, 117, 146, 176, 174, 128, 130, 134, 164, 166, 132, 124, 126, 194, 198, 162, 160, 138, 158, 156, 114, 19, 17, 15, 13), (101, 8, 10, 12, 14, 16, 18, 115, 157, 159, 139, 161, 163, 199, 195, 127, 125, 133, 167, 165, 135, 131, 129, 175, 177, 147, 116, 119, 123, 141, 136, 144, 30, 32, 34, 36, 38, 40, 105, 54, 56, 58, 60, 62, 64, 66, 68, 70, 72, 74), (101, 100, 9, 8), (171, 170, 168, 169), (205, 204, 180, 181), (181, 180, 190, 191), (136, 137, 145, 144), (143, 142, 172, 173), (131, 130, 128, 129), (121, 120, 112, 113), (169, 168, 120, 121), (115, 114, 156, 157), (199, 198, 194, 195), (147, 146, 117, 116), (30, 144, 178, 148, 151, 155, 152, 197, 201, 203, 207, 205, 181, 191, 187, 185, 183, 193, 189, 143, 173, 171, 169, 121, 113, 115, 18, 20, 22, 24, 26, 28, 103, 88, 90, 92, 94, 96, 76, 78, 80, 82, 84, 86, 111, 42, 44, 46, 48, 50), (165, 164, 134, 135), (116, 117, 118, 119), (195, 194, 126, 127), (157, 156, 158, 159), (151, 150, 154, 155), (177, 176, 146, 147), (159, 158, 138, 139), (141, 140, 137, 136), (133, 132, 166, 167), (19, 114, 112, 120, 168, 170, 172, 142, 188, 192, 182, 184, 186, 190, 180, 204, 206, 202, 200, 196, 153, 154, 150, 149, 179, 145, 31, 51, 49, 47, 45, 43, 110, 87, 85, 83, 81, 79, 77, 97, 95, 93, 91, 89, 102, 29, 27, 25, 23, 21), (135, 134, 130, 131), (127, 126, 124, 125), (207, 206, 204, 205), (197, 196, 200, 201), (123, 122, 140, 141), (148, 149, 150, 151), (163, 162, 198, 199), (144, 145, 179, 178), (161, 160, 162, 163), (113, 112, 114, 115), (129, 128, 174, 175), (185, 184, 182, 183), (173, 172, 170, 171), (155, 154, 153, 152), (201, 200, 202, 203), (189, 188, 142, 143), (125, 124, 132, 133), (175, 174, 176, 177), (139, 138, 160, 161), (119, 118, 122, 123), (152, 153, 196, 197), (167, 166, 164, 165), (183, 182, 192, 193), (193, 192, 188, 189), (191, 190, 186, 187), (187, 186, 184, 185), (178, 179, 149, 148), (203, 202, 206, 207)])
me_cylinder_015.use_remesh_preserve_volume = False
me_cylinder_015.use_remesh_preserve_attributes = False
me_cylinder_015.use_mirror_vertex_groups = False
me_cylinder_015.update()
me_cylinder_005 = bpy.data.meshes.new('Cylinder.005')
me_cylinder_005.from_pydata([(0.3827, -0.4239, -0.9711), (0.3827, -0.4239, 0.9711), (0.1951, -0.4808, -0.9711), (0.1951, -0.4808, 0.9711), (-3.427e-07, -0.5, -0.9711), (-3.427e-07, -0.5, 0.9711), (-0.1951, -0.4808, -0.9711), (-0.1951, -0.4808, 0.9711), (-0.3827, -0.4239, -0.9711), (-0.3827, -0.4239, 0.9711), (0.3827, 0.4239, -0.9711), (0.1951, 0.4808, -0.9711), (-0.3827, 0.4239, -0.9711), (-7.644e-08, 0.5, -0.9711), (-0.3827, 0.4239, 0.9711), (2.216e-07, 0.5, 0.9711), (-0.1951, 0.4808, 0.9711), (0.3827, 0.4239, 0.9711), (0.1951, 0.4808, 0.9711), (-0.1951, 0.4808, -0.9711), (0.4808, -0.1951, 0.9711), (0.4808, -0.1951, -0.9711), (0.4095, -0.4095, 0.9711), (0.4239, -0.3827, 0.9711), (0.4239, -0.3827, -0.9711), (0.4095, -0.4095, -0.9711), (-0.4808, -0.1951, 0.9711), (-0.4808, -0.1951, -0.9711), (-0.5, 4.837e-07, 0.9711), (-0.5, 4.837e-07, -0.9711), (-0.4808, 0.1951, 0.9711), (-0.4808, 0.1951, -0.9711), (-0.4239, -0.3827, 0.9711), (-0.4239, -0.3827, -0.9711), (0.5, -3.533e-07, 0.9711), (0.5, -7.4e-08, -0.9711), (-0.4095, 0.4095, 0.9711), (-0.4095, -0.4095, 0.9711), (-0.4095, -0.4095, -0.9711), (-0.4239, 0.3827, 0.9711), (-0.4239, 0.3827, -0.9711), (-0.4095, 0.4095, -0.9711), (0.4239, 0.3827, 0.9711), (0.4239, 0.3827, -0.9711), (0.4808, 0.1951, 0.9711), (0.4808, 0.1951, -0.971), (0.4095, 0.4095, -0.9711), (0.4095, 0.4095, 0.9711)], [], [(0, 1, 3, 2), (2, 3, 5, 4), (4, 5, 7, 6), (6, 7, 9, 8), (8, 9, 37, 38), (19, 12, 14, 16), (11, 13, 15, 18), (13, 19, 16, 15), (10, 11, 18, 17), (12, 41, 36, 14), (40, 31, 30, 39), (33, 38, 37, 32), (31, 29, 28, 30), (39, 36, 41, 40), (27, 33, 32, 26), (25, 22, 1, 0), (43, 46, 47, 42), (23, 22, 25, 24), (45, 43, 42, 44), (24, 21, 20, 23), (22, 23, 20, 34, 44, 42, 47, 17, 18, 15, 16, 14, 36, 39, 30, 28, 26, 32, 37, 9, 7, 5, 3, 1), (38, 33, 27, 29, 31, 40, 41, 12, 19, 13, 11, 10, 46, 43, 45, 35, 21, 24, 25, 0, 2, 4, 6, 8), (21, 35, 34, 20), (35, 45, 44, 34), (47, 46, 10, 17), (29, 27, 26, 28)])
me_cylinder_005.use_remesh_preserve_volume = False
me_cylinder_005.use_remesh_preserve_attributes = False
me_cylinder_005.use_mirror_vertex_groups = False
me_cylinder_005.update()

# ---- objects
ob_cylinder_009 = bpy.data.objects.new('Cylinder.009', me_cylinder_014)
ob_cylinder_008 = bpy.data.objects.new('Cylinder.008', me_cylinder_013)
ob_cylinder_007 = bpy.data.objects.new('Cylinder.007', me_cylinder_012)
ob_cylinder_006 = bpy.data.objects.new('Cylinder.006', me_cylinder_011)
ob_cylinder_005 = bpy.data.objects.new('Cylinder.005', me_cylinder_010)
ob_cylinder_004 = bpy.data.objects.new('Cylinder.004', me_cylinder_009)
ob_cylinder_003 = bpy.data.objects.new('Cylinder.003', me_cylinder_008)
ob_cylinder_001 = bpy.data.objects.new('Cylinder.001', me_cylinder_007)
ob_cylinder_000 = bpy.data.objects.new('Cylinder.000', me_cylinder_002)
ob_cylinder_010 = bpy.data.objects.new('Cylinder.010', me_cylinder_015)
ob_cylinder_002 = bpy.data.objects.new('Cylinder.002', me_cylinder_005)
ob_lamp = bpy.data.objects.new('Lamp', light_lamp)
ob_camera = bpy.data.objects.new('Camera', cam_camera)

# ---- transforms, parenting, visibility, modifiers, constraints
ob_cylinder_009.location = (0.5485, -0.5485, 0.2289)
ob_cylinder_009.rotation_euler = (0.0, -0.0, 3.142)
ob_cylinder_009.scale = (0.5948, 0.5948, 0.1173)
ob_cylinder_009.lineart.crease_threshold = 0.0
ob_cylinder_008.location = (0.5485, 0.5485, 0.2289)
ob_cylinder_008.rotation_euler = (0.0, -0.0, 3.142)
ob_cylinder_008.scale = (0.5948, 0.5948, 0.1173)
ob_cylinder_008.lineart.crease_threshold = 0.0
ob_cylinder_007.location = (-0.5485, 0.5485, 0.2289)
ob_cylinder_007.rotation_euler = (0.0, -0.0, 3.142)
ob_cylinder_007.scale = (0.5948, 0.5948, 0.1173)
ob_cylinder_007.lineart.crease_threshold = 0.0
ob_cylinder_006.location = (-0.5485, -0.5485, 0.2289)
ob_cylinder_006.rotation_euler = (0.0, -0.0, 3.142)
ob_cylinder_006.scale = (0.5948, 0.5948, 0.1173)
ob_cylinder_006.lineart.crease_threshold = 0.0
ob_cylinder_005.location = (0.0, 1.192e-07, 0.2289)
ob_cylinder_005.rotation_euler = (0.0, -0.0, 3.142)
ob_cylinder_005.scale = (0.5948, 0.5948, 0.1173)
ob_cylinder_005.lineart.crease_threshold = 0.0
ob_cylinder_004.location = (-1.097, 1.192e-07, 0.2289)
ob_cylinder_004.rotation_euler = (0.0, -0.0, 3.142)
ob_cylinder_004.scale = (0.5948, 0.5948, 0.1173)
ob_cylinder_004.lineart.crease_threshold = 0.0
ob_cylinder_003.location = (1.847e-08, -1.097, 0.2289)
ob_cylinder_003.rotation_euler = (0.0, -0.0, 3.142)
ob_cylinder_003.scale = (0.5948, 0.5948, 0.1173)
ob_cylinder_003.lineart.crease_threshold = 0.0
ob_cylinder_001.location = (1.847e-08, 1.097, 0.2289)
ob_cylinder_001.rotation_euler = (0.0, -0.0, 3.142)
ob_cylinder_001.scale = (0.5948, 0.5948, 0.1173)
ob_cylinder_001.lineart.crease_threshold = 0.0
ob_cylinder_000.location = (9.347e-08, 4.172e-07, 0.0)
ob_cylinder_000.rotation_euler = (0.0, -0.0, 1.571)
ob_cylinder_000.scale = (1.0, 1.0, 0.09888)
ob_cylinder_000.lineart.crease_threshold = 0.0
ob_cylinder_010.location = (9.347e-08, 4.172e-07, 0.0297)
ob_cylinder_010.rotation_euler = (0.0, -0.0, 1.571)
ob_cylinder_010.scale = (1.079, 1.079, 0.1276)
ob_cylinder_010.lineart.crease_threshold = 0.0
ob_cylinder_002.location = (1.097, 1.192e-07, 0.2289)
ob_cylinder_002.rotation_euler = (0.0, -0.0, 3.142)
ob_cylinder_002.scale = (0.5948, 0.5948, 0.1173)
ob_cylinder_002.lineart.crease_threshold = 0.0
ob_lamp.location = (4.076, 1.005, 5.904)
ob_lamp.rotation_euler = (0.6503, 0.05522, 1.866)
ob_lamp.lock_rotations_4d = False
ob_lamp.empty_display_type = 'ARROWS'
ob_lamp.color = (0.0, 0.0, 0.0, 0.0)
ob_lamp.lineart.crease_threshold = 0.0
ob_camera.location = (7.481, -6.508, 5.344)
ob_camera.rotation_euler = (1.109, 0.0, 0.8149)
ob_camera.lock_rotations_4d = False
ob_camera.empty_display_type = 'ARROWS'
ob_camera.color = (0.0, 0.0, 0.0, 0.0)
ob_camera.display_type = 'WIRE'
ob_camera.lineart.crease_threshold = 0.0

# ---- collection membership
col_collection_1.objects.link(ob_cylinder_009)
col_collection_1.objects.link(ob_cylinder_008)
col_collection_1.objects.link(ob_cylinder_007)
col_collection_1.objects.link(ob_cylinder_006)
col_collection_1.objects.link(ob_cylinder_005)
col_collection_1.objects.link(ob_cylinder_004)
col_collection_1.objects.link(ob_cylinder_003)
col_collection_1.objects.link(ob_cylinder_001)
col_collection_1.objects.link(ob_cylinder_000)
col_collection_1.objects.link(ob_cylinder_010)
col_collection_1.objects.link(ob_cylinder_002)
col_collection_1.objects.link(ob_lamp)
col_collection_1.objects.link(ob_camera)

# ---- scene / render settings (as saved in the file)
scene.camera = ob_camera
scene.frame_start = 1; scene.frame_end = 250; scene.frame_set(1)
scene.render.engine = 'BLENDER_EEVEE_NEXT'
scene.render.resolution_percentage = 50
scene.render.dither_intensity = 0.0
scene.cycles.use_denoising = False
scene.cycles.samples = 128
scene.cycles.sampling_pattern = 'TABULATED_SOBOL'
scene.cycles.use_adaptive_sampling = False
scene.cycles.use_light_tree = False
scene.cycles.blur_glossy = 0.0
scene.cycles.sample_clamp_indirect = 0.0
scene.view_settings.view_transform = 'Standard'
bpy.context.view_layer.update()
